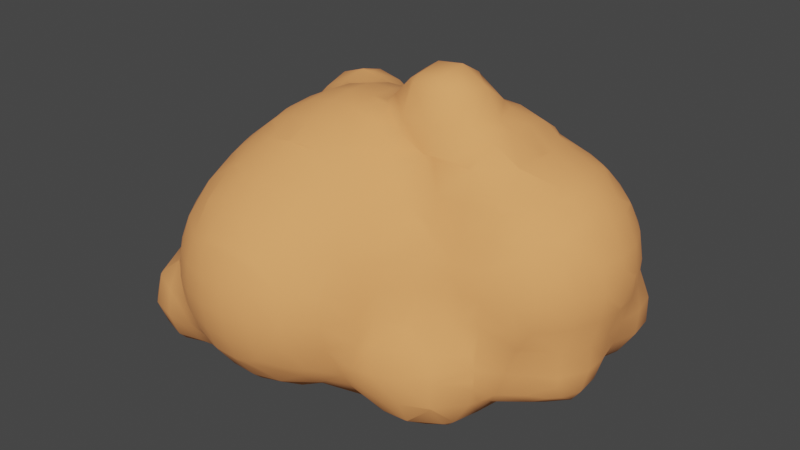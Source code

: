 # Source: mediumRock1.blend  (saved by Blender 2.90.8; exported with 4.5.12 LTS)
import bpy
from mathutils import Matrix  # noqa: F401  (used for matrix-valued properties, if any)

bpy.ops.wm.read_factory_settings(use_empty=True)
scene = bpy.context.scene
scene.name = 'Scene'

# ---- collections
col_collection = bpy.data.collections.new('Collection'); scene.collection.children.link(col_collection)
col_face = bpy.data.collections.new('Face')  # instanced only; not linked into the scene
col_collection_1 = bpy.data.collections.new('Collection')  # instanced only; not linked into the scene
col_collection_2 = bpy.data.collections.new('Collection')  # instanced only; not linked into the scene
col_collection_3 = bpy.data.collections.new('Collection')  # instanced only; not linked into the scene

# ---- materials (node trees are filled in below, after node groups)
mat_rock = bpy.data.materials.new('Rock')
mat_rock.use_transparent_shadow = False

# ---- material node trees
mat_rock.use_nodes = True; mat_rock.node_tree.nodes.clear()
_N = mat_rock.node_tree.nodes; _L = mat_rock.node_tree.links
n0 = _N.new('ShaderNodeOutputMaterial'); n0.name = 'Material Output'; n0.location = (300, 300)
n1 = _N.new('ShaderNodeBsdfPrincipled'); n1.name = 'Principled BSDF'; n1.location = (10, 300)
n1.distribution = 'GGX'
n1.subsurface_method = 'BURLEY'
n1.inputs[0].default_value = (1.0, 0.3864, 0.1248, 1.0)
n1.inputs[2].default_value = 1.0
n1.inputs[3].default_value = 1.45
n1.inputs[27].default_value = (0.0, 0.0, 0.0, 1.0)
n1.inputs[28].default_value = 1.0
_L.new(n1.outputs[0], n0.inputs[0])
n0.is_active_output = True

# ---- world
world_world = bpy.data.worlds.new('World'); scene.world = world_world
world_world.use_nodes = True; world_world.node_tree.nodes.clear()
_N = world_world.node_tree.nodes; _L = world_world.node_tree.links
n0 = _N.new('ShaderNodeOutputWorld'); n0.name = 'World Output'; n0.location = (300, 300)
n1 = _N.new('ShaderNodeBackground'); n1.name = 'Background'; n1.location = (10, 300)
n1.inputs[0].default_value = (0.05088, 0.05088, 0.05088, 1.0)
_L.new(n1.outputs[0], n0.inputs[0])
n0.is_active_output = True
world_world.color = (0.05088, 0.05088, 0.05088)
world_world.use_sun_shadow = False
world_world.sun_shadow_jitter_overblur = 0.0

# ---- meshes
me_mesh = bpy.data.meshes.new('Mesh')
me_mesh.from_pydata([(1.4, 0.2, 3.229), (1.271, 0.2, 3.4), (1.363, 0.6, 3.4), (1.4, 0.6, 3.355), (1.0, 0.2, 3.547), (1.0, 0.6, 3.61), (0.6, 0.2, 3.492), (0.6, 0.6, 3.56), (0.6, 0.908, 3.4), (1.0, 0.9675, 3.4), (1.0, 0.02021, 3.4), (0.6, 0.07473, 3.4), (0.6, -0.1535, 3.0), (1.0, -0.1538, 3.0), (0.6, -0.2, 2.807), (1.0, -0.1981, 2.6), (0.9703, -0.2, 2.6), (1.0, -0.2, 2.593), (0.6, -0.2926, 2.6), (0.2, -0.6, 2.655), (0.2, -0.2, 2.819), (0.3034, -0.6, 2.6), (0.6, -0.6, 2.404), (0.2, -1.0, 2.411), (0.2, -0.702, 2.6), (0.6, -0.8794, 2.2), (0.4907, -1.0, 2.2), (0.6, -1.0, 2.094), (0.2, -1.4, 2.073), (0.2, -1.264, 2.2), (0.6, -1.28, 1.8), (0.4901, -1.4, 1.8), (0.6, -1.4, 1.646), (0.8432, -1.0, 1.8), (1.0, -1.0, 1.544), (1.0, -1.072, 1.4), (0.7293, -1.4, 1.4), (1.0, -1.193, 1.0), (0.8483, -1.4, 1.0), (1.0, -1.22, 0.6), (0.8722, -1.4, 0.6), (1.0, -1.3, 0.2), (0.8513, -1.4, 0.2), (1.0, -1.343, -0.2), (0.7835, -1.4, -0.2), (0.6, -1.4, -0.3862), (1.0, -1.268, -0.6), (0.6, -1.278, -0.6), (0.6, -1.0, -0.9249), (1.0, -1.021, -1.0), (0.8782, -1.0, -1.0), (1.0, -1.0, -1.022), (1.362, -1.0, -1.0), (1.4, -0.9914, -1.0), (1.4, -0.6, -1.271), (1.0, -0.6, -1.269), (1.4, -1.0, -0.9898), (1.8, -1.0, -0.6185), (1.8, -0.7428, -1.0), (1.4, -1.202, -0.6), (1.8, -1.006, -0.6), (1.808, -1.0, -0.6), (1.8, -1.031, -0.2), (1.842, -1.0, -0.2), (1.8, -1.0, -0.05658), (1.4, -1.234, -0.2), (1.4, -1.13, 0.2), (1.656, -1.0, 0.2), (1.8, -0.9094, 0.2), (1.4, -1.0, 0.474), (1.4, -0.9367, 0.6), (1.8, -0.7186, 0.6), (1.4, -0.8264, 1.0), (1.8, -0.6405, 1.0), (1.951, -0.6, 1.0), (2.02, -0.6, 0.6), (1.286, -1.0, 0.6), (1.181, -1.0, 1.0), (1.071, -1.0, 1.4), (1.4, -0.7367, 1.4), (2.161, -0.6, 0.2), (2.2, -0.5575, 0.2), (2.2, -0.5142, 0.6), (2.2, -0.6, -0.01779), (2.56, -0.2, 0.2), (2.429, -0.2, -0.2), (2.211, -0.6, -0.2), (2.2, -0.6, -0.3387), (2.276, -0.2, -0.6), (2.2, -0.4654, -0.6), (2.2, -0.2, -0.7367), (2.6, 0.05385, -0.6), (2.6, 0.2, -0.7846), (2.2, 0.2, -0.874), (2.6, 0.5904, -1.0), (2.273, 0.6, -1.0), (2.2, 0.6, -0.9867), (2.6, 0.6, -1.003), (2.6, 0.9101, -1.0), (2.61, 0.6, -1.0), (2.6, 1.0, -0.9774), (2.2, 1.0, -0.9626), (2.6, 1.4, -0.7524), (2.2, 1.4, -0.7443), (2.6, 1.8, -0.7757), (2.2, 1.8, -0.731), (2.6, 2.2, -0.7304), (2.2, 2.2, -0.659), (2.6, 2.415, -0.6), (2.2, 2.302, -0.6), (2.6, 2.6, -0.3555), (2.214, 2.6, -0.2), (2.2, 2.595, -0.2), (2.2, 2.6, -0.1779), (2.6, 2.658, -0.2), (2.6, 2.657, 0.2), (2.2, 2.629, 0.2), (2.2, 2.6, 0.3839), (2.6, 2.6, 0.3799), (2.6, 2.504, 0.6), (2.2, 2.581, 0.6), (1.8, 2.6, 0.506), (1.8, 2.492, 0.2), (2.112, 2.6, 0.2), (2.072, 2.6, 0.6), (2.2, 2.6, 0.7634), (1.8, 2.624, 0.6), (2.2, 2.611, 1.0), (1.8, 2.662, 1.0), (2.238, 2.6, 1.0), (2.2, 2.6, 1.135), (2.6, 2.451, 1.0), (2.6, 2.378, 1.4), (2.2, 2.546, 1.4), (2.6, 2.2, 1.753), (2.55, 2.2, 1.8), (2.2, 2.362, 1.8), (2.2, 2.2, 2.011), (2.6, 2.167, 1.8), (2.6, 1.8, 2.14), (2.503, 1.8, 2.2), (2.2, 1.994, 2.2), (2.6, 1.697, 2.2), (2.2, 1.4, 2.494), (2.2, 1.8, 2.327), (2.6, 1.4, 2.316), (2.2, 1.0, 2.559), (2.6, 1.0, 2.364), (2.6, 0.6, 2.295), (2.246, 0.6, 2.6), (2.2, 0.7759, 2.6), (2.2, 0.6, 2.638), (2.2, 0.2238, 2.6), (2.837, 1.0, 2.2), (2.741, 0.6, 2.2), (3.0, 0.6, 1.954), (3.0, 1.0, 2.044), (2.6, 0.2, 2.09), (2.6, 0.3743, 2.2), (3.0, 0.3472, 1.8), (2.903, 0.2, 1.8), (3.0, 0.2, 1.656), (2.6, -0.2, 1.635), (2.6, -0.09344, 1.8), (3.0, 0.03816, 1.4), (2.753, -0.2, 1.4), (2.6, -0.3042, 1.4), (2.6, -0.3773, 1.0), (2.853, -0.2, 1.0), (2.2, -0.539, 1.0), (2.2, -0.4731, 1.4), (2.6, -0.3345, 0.6), (1.8, -0.6, 1.259), (1.8, -0.5617, 1.4), (1.678, -0.6, 1.4), (1.4, -0.6, 1.686), (1.4, -0.5412, 1.8), (1.8, -0.4315, 1.8), (1.4, -0.4221, 2.2), (1.8, -0.3785, 2.2), (1.0, -0.6, 2.072), (1.0, -0.4686, 2.2), (1.288, -0.6, 1.8), (1.165, -0.2, 2.6), (1.4, -0.2167, 2.6), (1.4, -0.2, 2.623), (1.0, -0.8391, 1.8), (2.2, -0.2987, 1.8), (2.422, -0.2, 1.8), (2.2, -0.2, 2.104), (2.2, -0.1661, 2.2), (2.491, 0.2, 2.2), (2.16, -0.2, 2.2), (1.8, -0.2, 2.574), (1.8, -0.1788, 2.6), (2.192, 0.2, 2.6), (2.2, 0.2, 2.592), (1.8, 0.2, 2.846), (1.4, 0.04406, 3.0), (1.552, 0.2, 3.0), (1.723, -0.2, 2.6), (1.632, 0.6, 3.0), (1.8, 0.6, 2.877), (1.524, 1.0, 3.0), (1.8, 1.0, 2.847), (1.4, 1.4, 2.903), (1.8, 1.4, 2.774), (1.4, 1.165, 3.0), (1.0, 1.4, 2.862), (1.0, 1.248, 3.0), (1.0, 1.714, 2.6), (1.4, 1.789, 2.6), (1.0, 1.8, 2.477), (1.4, 1.8, 2.585), (1.0, 1.952, 2.2), (1.4, 2.042, 2.2), (1.0, 2.2, 1.819), (1.4, 2.2, 2.012), (1.0, 2.212, 1.8), (1.4, 2.363, 1.8), (1.0, 2.389, 1.4), (1.4, 2.547, 1.4), (1.0, 2.453, 1.0), (1.361, 2.6, 1.0), (1.4, 2.6, 1.136), (1.0, 2.408, 0.6), (1.4, 2.573, 0.6), (1.4, 2.6, 0.7627), (1.0, 2.237, 0.2), (1.4, 2.423, 0.2), (1.0, 2.2, 0.1451), (1.4, 2.2, -0.1127), (1.637, 2.2, -0.2), (1.8, 2.322, -0.2), (1.8, 2.2, -0.341), (1.4, 1.8, -0.429), (1.8, 1.8, -0.5362), (1.4, 2.114, -0.2), (1.4, 1.4, -0.5838), (1.472, 1.4, -0.6), (1.8, 1.532, -0.6), (1.8, 1.4, -0.6392), (1.4, 1.0, -0.6738), (1.8, 1.0, -0.7748), (1.4, 1.319, -0.6), (1.4, 0.6, -0.9584), (1.8, 0.6, -0.8987), (1.4, 0.5464, -1.0), (1.8, 0.3563, -1.0), (1.0, 0.6, -0.897), (1.0, 0.4813, -1.0), (1.0, 0.2, -1.187), (1.4, 0.2, -1.213), (1.0, -0.2, -1.31), (1.4, -0.2, -1.323), (0.6, 0.6, -0.6945), (0.6, 0.2357, -1.0), (0.2, 0.2, -0.8058), (0.5582, 0.2, -1.0), (0.405, 0.6, -0.6), (0.2, 0.5286, -0.6), (0.2, 0.6, -0.5599), (-0.1083, 0.6, -0.6), (-0.2, 1.0, -0.3672), (-0.2, 0.6316, -0.6), (0.2, 1.0, -0.3582), (0.2, 1.258, -0.2), (-0.2, 1.259, -0.2), (-0.2, 1.4, -0.1071), (0.2, 1.4, -0.09735), (0.2, 1.728, 0.2), (-0.2, 1.792, 0.2), (0.5413, 1.4, -0.2), (0.6, 1.441, -0.2), (0.6, 1.8, 0.06246), (0.3973, 1.8, 0.2), (0.2, 1.8, 0.2841), (0.6, 1.93, 0.2), (0.6, 2.164, 0.6), (0.2, 2.003, 0.6), (0.6, 2.2, 0.7126), (0.4839, 2.2, 1.0), (0.2, 2.125, 1.0), (0.6, 2.251, 1.0), (0.6617, 2.2, 0.6), (-0.2, 2.2, 0.9044), (-0.2, 2.097, 0.6), (-0.1681, 2.2, 1.0), (-0.2, 2.2, 1.347), (0.2, 2.124, 1.4), (-0.2, 2.191, 1.4), (-0.2, 2.215, 1.0), (-0.6, 2.496, 1.0), (-0.2198, 2.2, 1.4), (-0.6, 2.426, 1.4), (-0.5506, 2.2, 1.8), (-0.6, 2.226, 1.8), (-0.6, 2.2, 1.837), (-0.2, 2.053, 1.8), (-0.2, 1.814, 2.2), (-0.6, 1.898, 2.2), (0.2, 2.02, 1.8), (0.2, 1.805, 2.2), (-0.2, 1.8, 2.219), (0.2, 1.8, 2.206), (0.6, 2.092, 1.8), (0.6, 1.829, 2.2), (0.5236, 2.2, 1.4), (0.6, 2.2, 1.509), (0.6, 2.226, 1.4), (0.9674, 2.2, 1.8), (-1.0, 2.2, 2.086), (-1.0, 2.079, 2.2), (-1.0, 1.8, 2.372), (-0.6, 1.8, 2.297), (-1.0, 1.4, 2.558), (-0.6, 1.45, 2.6), (-0.809, 1.4, 2.6), (-0.6, 1.4, 2.639), (-1.0, 1.0, 2.752), (-1.0, 1.316, 2.6), (-0.6, 1.0, 2.873), (-0.2, 1.4, 2.651), (-0.2, 1.0, 2.881), (-0.6, 0.6, 2.981), (-0.2, 0.6, 2.985), (-0.6, 0.2, 2.997), (-0.2, 0.2, 2.994), (-0.6, -0.2, 2.937), (-0.2, -0.2, 2.926), (-1.0, -0.2, 2.853), (-1.0, 0.2, 2.902), (-1.0, -0.6, 2.731), (-0.6, -0.6, 2.804), (-0.6, -1.0, 2.604), (-0.6584, -1.0, 2.6), (-1.0, -0.8907, 2.6), (-1.0, -1.0, 2.543), (-1.0, -1.4, 2.289), (-0.6, -1.006, 2.6), (-0.6, -1.4, 2.334), (-0.6, -1.568, 2.2), (-1.0, -1.521, 2.2), (-1.0, -1.8, 1.968), (-0.6, -1.8, 1.991), (-0.6, -1.983, 1.8), (-1.0, -1.968, 1.8), (-1.0, -2.2, 1.475), (-0.6, -2.2, 1.496), (-0.6, -2.252, 1.4), (-1.0, -2.24, 1.4), (-1.0, -2.381, 1.0), (-0.6, -2.391, 1.0), (-1.0, -2.422, 0.6), (-0.6, -2.433, 0.6), (-1.0, -2.371, 0.2), (-0.6, -2.382, 0.2), (-1.0, -2.219, -0.2), (-0.6, -2.231, -0.2), (-1.0, -2.2, -0.2339), (-0.6, -2.2, -0.2551), (-0.6, -1.944, -0.6), (-1.0, -1.93, -0.6), (-1.0, -1.8, -0.7218), (-0.6, -1.8, -0.7354), (-0.6, -1.4, -0.9885), (-1.0, -1.4, -0.9771), (-0.6, -1.373, -1.0), (-1.0, -1.346, -1.0), (-1.0, -1.0, -1.106), (-0.6, -1.0, -1.117), (-0.6, -0.6, -1.149), (-1.0, -0.6, -1.138), (-0.6, -0.2, -1.088), (-1.0, -0.2, -1.077), (-0.6, 0.04782, -1.0), (-1.0, 0.02174, -1.0), (-1.0, 0.2, -0.9136), (-0.6, 0.2, -0.9279), (-0.6, 0.6, -0.6815), (-1.0, 0.6, -0.6634), (-0.6, 0.7188, -0.6), (-1.0, 0.7167, -0.6), (-1.0, 1.0, -0.4901), (-0.6, 1.0, -0.4378), (-0.6, 1.4, -0.2466), (-1.0, 1.4, -0.3763), (-0.6, 1.496, -0.2), (-0.8737, 1.8, -0.2), (-1.0, 1.8, -0.2583), (-0.6, 1.8, -0.04222), (-1.0, 1.956, -0.2), (-1.4, 1.8, -0.3702), (-1.245, 2.2, -0.2), (-1.4, 2.2, -0.2448), (-1.0, 2.2, -0.08345), (-1.4, 2.6, 0.05144), (-1.4, 2.285, -0.2), (-1.0, 2.534, 0.2), (-1.103, 2.6, 0.2), (-1.4, 2.715, 0.2), (-1.0, 2.6, 0.2933), (-1.0, 2.736, 0.6), (-1.4, 2.888, 0.6), (-1.0, 2.77, 1.0), (-1.4, 2.916, 1.0), (-1.0, 2.664, 1.4), (-1.4, 2.809, 1.4), (-1.0, 2.6, 1.527), (-1.378, 2.6, 1.8), (-1.4, 2.609, 1.8), (-1.4, 2.6, 1.818), (-0.8819, 2.6, 1.4), (-1.8, 2.82, 1.4), (-1.8, 2.664, 1.8), (-2.2, 2.6, 1.57), (-2.2, 2.683, 1.4), (-2.055, 2.6, 1.8), (-1.8, 2.6, 1.98), (-2.2, 2.531, 1.8), (-1.8, 2.492, 2.2), (-2.2, 2.335, 2.2), (-2.2, 2.2, 2.33), (-1.8, 2.2, 2.488), (-2.2, 1.8, 2.462), (-1.8, 1.81, 2.6), (-1.806, 1.8, 2.6), (-1.8, 1.8, 2.601), (-1.8, 1.776, 2.6), (-1.658, 1.8, 2.6), (-1.8, 1.4, 2.524), (-1.4, 1.8, 2.551), (-1.4, 1.4, 2.537), (-2.2, 1.4, 2.335), (-1.8, 1.0, 2.338), (-2.005, 1.0, 2.2), (-2.2, 1.223, 2.2), (-2.2, 1.0, 2.013), (-1.8, 0.6, 2.329), (-1.933, 0.6, 2.2), (-1.8, 0.2, 2.355), (-1.932, 0.2, 2.2), (-2.2, 0.2, 1.806), (-2.2, 0.6, 1.894), (-1.931, -0.2, 2.2), (-2.195, -0.2, 1.8), (-2.2, 0.149, 1.8), (-2.2, -0.2, 1.79), (-2.2, -0.6, 1.747), (-2.169, -0.6, 1.8), (-2.2, -1.0, 1.61), (-2.068, -1.0, 1.8), (-1.8, -1.0, 2.09), (-1.854, -0.6, 2.2), (-1.8, -0.7484, 2.2), (-1.8, -0.6, 2.253), (-1.8, -0.2, 2.345), (-1.499, -0.2, 2.6), (-1.4, -0.4633, 2.6), (-1.4, -0.6, 2.556), (-1.4, -0.2, 2.666), (-1.539, 0.2, 2.6), (-1.4, 0.2, 2.701), (-1.471, 0.6, 2.6), (-1.4, 0.6, 2.653), (-1.0, 0.6, 2.875), (-1.4, 0.8153, 2.6), (-1.311, 1.0, 2.6), (-1.4, 1.0, 2.554), (-1.4, -1.0, 2.378), (-1.669, -1.0, 2.2), (-1.4, -1.306, 2.2), (-1.8, -1.4, 1.86), (-1.4, -1.4, 2.138), (-1.4, -1.8, 1.822), (-1.438, -1.8, 1.8), (-1.8, -1.485, 1.8), (-1.4, -1.823, 1.8), (-1.8, -1.8, 1.496), (-1.4, -2.122, 1.4), (-1.8, -1.868, 1.4), (-1.8, -2.047, 1.0), (-1.4, -2.2, 1.231), (-1.558, -2.2, 1.0), (-1.8, -2.098, 0.6), (-1.643, -2.2, 0.6), (-1.8, -2.066, 0.2), (-1.537, -2.2, 0.2), (-1.4, -2.263, 0.2), (-1.4, -2.317, 0.6), (-1.4, -2.2, 0.009207), (-1.4, -2.273, 1.0), (-1.181, -2.2, 1.4), (-2.065, -1.8, 1.0), (-1.873, -1.8, 1.4), (-2.2, -1.4, 1.341), (-2.17, -1.4, 1.4), (-2.2, -1.621, 1.0), (-1.864, -1.4, 1.8), (-2.2, -1.773, 0.6), (-2.161, -1.8, 0.6), (-2.2, -1.8, 0.5682), (-2.6, -1.8, 0.2618), (-2.6, -1.4, 0.5253), (-2.514, -1.4, 0.6), (-2.6, -1.0, 0.5151), (-2.544, -1.0, 0.6), (-2.457, -1.0, 1.0), (-2.325, -1.4, 1.0), (-2.316, -1.0, 1.4), (-2.2, -1.337, 1.4), (-2.491, -0.6, 1.0), (-2.372, -0.6, 1.4), (-2.459, -0.2, 1.0), (-2.366, -0.2, 1.4), (-2.474, 0.2, 1.0), (-2.384, 0.2, 1.4), (-2.478, -0.2, 0.6), (-2.467, 0.2, 0.6), (-2.418, -0.2, 0.2), (-2.356, 0.2, 0.2), (-2.2, 0.2, -0.08962), (-2.261, -0.2, -0.2), (-2.2, -0.03252, -0.2), (-2.2, -0.2, -0.3019), (-2.2, -0.6, -0.5896), (-2.551, -0.6, -0.2), (-2.6, -0.8513, -0.6), (-2.2, -0.6088, -0.6), (-2.6, -0.6369, -0.2), (-2.544, -0.6, 0.2), (-2.6, -0.6731, 0.2), (-2.6, -1.0, -0.7112), (-2.2, -1.0, -0.8593), (-2.6, -1.4, -0.7927), (-2.2, -1.4, -0.905), (-2.177, -0.6, -0.6), (-2.884, -1.0, -0.2), (-2.721, -1.0, -0.6), (-2.814, -1.4, -0.6), (-2.955, -1.4, -0.2), (-2.6, -1.8, -0.5795), (-2.6, -1.782, -0.6), (-2.781, -1.8, -0.2), (-2.859, -1.4, 0.2), (-2.65, -1.8, 0.2), (-2.6, -1.953, -0.2), (-2.2, -2.071, -0.2), (-2.2, -1.921, -0.6), (-2.575, -1.8, -0.6), (-2.6, -1.844, 0.2), (-2.2, -2.011, 0.2), (-2.2, -1.8, -0.7296), (-1.8, -2.034, -0.2), (-1.8, -1.833, -0.6), (-1.4, -2.1, -0.2), (-1.4, -1.8, -0.5815), (-1.722, -1.8, -0.6), (-1.4, -1.78, -0.6), (-1.8, -1.8, -0.634), (-1.4, -1.4, -0.8612), (-1.8, -1.4, -0.8518), (-1.363, -1.8, -0.6), (-1.959, -0.2, -0.6), (-1.8, 0.09371, -0.6), (-1.8, 0.2, -0.5357), (-2.122, 0.2, -0.2), (-1.8, -0.2, -0.739), (-1.4, -0.2, -0.9688), (-1.4, 0.2, -0.7921), (-1.718, 0.2, -0.6), (-1.4, 0.5309, -0.6), (-1.8, -0.6, -0.8142), (-1.478, -0.6, -1.0), (-1.4, -0.3299, -1.0), (-1.4, -0.6, -1.034), (-1.4, -0.9978, -1.0), (-1.8, -1.0, -0.8602), (-1.4, -1.0, -0.9996), (-1.399, -1.0, -1.0), (-1.315, -0.2, -1.0), (-1.8, 0.6, -0.4016), (-2.089, 0.6, -0.2), (-2.2, 0.6, -0.09476), (-2.168, 1.0, -0.2), (-2.2, 1.0, -0.1775), (-2.2, 1.117, -0.2), (-2.2, 1.4, -0.2414), (-1.8, 1.0, -0.3883), (-1.8, 1.4, -0.3947), (-1.8, 1.8, -0.3693), (-2.2, 1.8, -0.2407), (-1.8, 2.2, -0.2558), (-2.019, 2.2, -0.2), (-2.2, 1.996, -0.2), (-2.2, 2.2, -0.1177), (-1.8, 2.306, -0.2), (-1.8, 2.6, 0.03656), (-2.158, 2.6, 0.2), (-2.2, 2.576, 0.2), (-2.2, 2.6, 0.2338), (-1.8, 2.727, 0.2), (-1.8, 2.898, 0.6), (-2.2, 2.771, 0.6), (-1.8, 2.926, 1.0), (-2.2, 2.801, 1.0), (-2.489, 2.6, 1.0), (-2.448, 2.6, 0.6), (-2.326, 2.6, 1.4), (-2.6, 2.439, 0.6), (-2.6, 2.482, 1.0), (-2.778, 2.2, 1.0), (-2.749, 2.2, 0.6), (-2.6, 2.307, 1.4), (-2.663, 2.2, 1.4), (-2.6, 2.2, 1.523), (-2.6, 1.948, 1.8), (-2.622, 1.8, 1.8), (-2.782, 1.8, 1.4), (-2.6, 1.4, 1.681), (-2.756, 1.4, 1.4), (-2.6, 1.584, 1.8), (-2.6, 1.8, 1.857), (-2.451, 1.8, 2.2), (-2.332, 1.4, 2.2), (-2.55, 1.4, 1.8), (-2.511, 2.2, 1.8), (-2.324, 2.2, 2.2), (-2.863, 1.4, 1.0), (-2.887, 1.8, 1.0), (-2.737, 1.0, 1.0), (-2.626, 1.0, 1.4), (-2.716, 1.0, 0.6), (-2.836, 1.4, 0.6), (-2.6, 1.0, 0.2857), (-2.6, 1.149, 0.2), (-2.667, 1.4, 0.2), (-2.6, 1.4, 0.106), (-2.6, 1.8, 0.07916), (-2.689, 1.8, 0.2), (-2.266, 1.4, -0.2), (-2.272, 1.8, -0.2), (-2.86, 1.8, 0.6), (-2.6, 2.2, 0.2616), (-2.6, 2.117, 0.2), (-2.558, 2.2, 0.2), (-2.6, 0.6962, 0.6), (-2.567, 0.6, 0.6), (-2.419, 0.6, 0.2), (-2.552, 1.0, 0.2), (-2.6, 0.6492, 1.0), (-2.583, 0.6, 1.0), (-2.6, 0.9346, 1.4), (-2.483, 0.6, 1.4), (-2.6, 1.0, 1.451), (-1.4, 1.4, -0.4309), (-1.4, 1.0, -0.4805), (-1.4, 0.6, -0.5739), (-2.53, -0.6, 0.6), (-2.269, 0.6, 1.8), (-2.204, 0.2, 1.8), (-1.267, -1.4, 2.2), (-2.375, 1.0, 1.8), (-1.4, 2.2, 2.397), (-1.4, 2.402, 2.2), (-0.8037, 2.6, 0.6), (-0.6551, 2.2, 0.2), (-0.6, 2.2, 0.2619), (-0.6, 2.423, 0.6), (-0.7363, 2.6, 1.0), (-0.6, 2.138, 0.2), (-0.2141, 1.8, 0.2), (-0.2, 1.8, 0.2081), (-0.3505, 2.2, 0.6), (-0.4853, 1.4, -0.2), (-1.304, 0.6, -0.6), (-0.2, 0.2, -0.8427), (-0.2, 0.6, -0.6203), (-0.2, -0.1912, -1.0), (-0.2, -0.2, -1.003), (-0.1919, -0.2, -1.0), (-0.2, -0.6, -1.067), (-0.001773, -0.6, -1.0), (0.2, -0.6, -0.9983), (0.2, -0.2, -0.9836), (0.2, -1.0, -0.879), (-0.1097, -1.0, -1.0), (-0.2, -1.4, -0.8977), (0.2, -1.4, -0.684), (-0.2, -1.133, -1.0), (-0.2, -1.0, -1.034), (0.6, -0.9029, -1.0), (0.2057, -0.6, -1.0), (0.6, -0.6, -1.146), (0.6, -0.2, -1.173), (0.2376, -0.2, -1.0), (0.6, 0.2, -1.023), (-0.2, -1.8, -0.6264), (-1.098, -2.2, -0.2), (-0.4113, -2.2, -0.2), (-0.2, -2.297, 0.2), (-0.2, -2.2, -0.07466), (-0.2, -2.138, -0.2), (0.02915, -2.2, 0.2), (0.2, -2.101, 0.2), (0.2, -1.916, -0.2), (0.1346, -2.2, 0.6), (0.2, -2.161, 0.6), (0.04945, -2.2, 1.0), (0.2, -2.112, 1.0), (-0.2, -2.2, 1.316), (-0.2, -2.16, 1.4), (0.2, -1.944, 1.4), (-0.2, -2.307, 1.0), (0.3747, -1.8, 1.4), (0.5571, -1.8, 1.0), (0.2, -1.8, 1.615), (0.6, -1.75, 1.0), (0.6, -1.565, 1.4), (0.6, -1.8, 0.7828), (-0.328, -2.2, 1.4), (-0.2, -2.351, 0.6), (0.6, -1.812, 0.6), (0.6, -1.8, 0.4607), (0.5439, -1.8, 0.2), (0.6, -1.732, 0.2), (0.6, -1.503, -0.2), (0.3358, -1.8, -0.2), (0.6101, -1.8, 0.6), (-0.2, -1.828, -0.6), (0.2, -1.8, -0.3544), (-0.1456, -1.8, -0.6), (0.2, -1.531, -0.6), (-0.2, -1.88, 1.8), (-0.2, -1.482, 2.2), (-0.2, -1.8, 1.889), (-0.0201, -1.4, 2.2), (0.2, -1.655, 1.8), (-0.03226, -1.8, 1.8), (-0.2, -1.4, 2.27), (-0.2, -1.0, 2.566), (-0.4438, -1.0, 2.6), (-0.2, -0.9441, 2.6), (-1.318, -0.6, 2.6), (-0.2, -0.6, 2.783), (0.0008564, 0.6, 3.0), (0.04494, 0.2, 3.0), (0.2, 0.2, 3.126), (0.2, 0.6, 3.212), (0.2, 0.0499, 3.0), (-0.2, 1.461, 2.6), (-1.123, 2.2, 2.2), (-1.0, 2.421, 1.8), (0.9478, 2.2, 0.2), (0.6, 1.4, -0.2235), (1.0, 1.4, -0.4222), (1.0, 1.8, -0.2419), (0.941, 1.8, -0.2), (1.0, 1.861, -0.2), (0.6, 1.0, -0.4019), (1.0, 1.0, -0.5491), (0.6, 0.7027, -0.6), (1.0, 0.9283, -0.6), (1.129, 1.0, -0.6), (1.918, 1.8, -0.6), (2.094, 2.2, -0.6), (1.4, 2.611, 1.0), (1.53, 2.6, 0.6), (1.8, 2.6, 1.392), (1.8, 2.598, 1.4), (1.8, 2.422, 1.8), (1.8, 2.2, 2.084), (1.8, 2.074, 2.2), (0.6, 1.8, 2.234), (1.8, 1.8, 2.459), (1.8, 1.664, 2.6), (0.6, 1.4, 2.643), (0.6, 1.149, 3.0), (0.6, 1.0, 3.295), (1.0, 1.0, 3.361), (0.2, 1.0, 2.884), (0.2, 1.396, 2.6), (0.5112, 1.4, 2.6), (0.3131, 1.0, 3.0), (0.2, 1.4, 2.597), (0.6, 1.459, 2.6), (0.1821, 1.4, 2.6), (0.2, 0.8998, 3.0), (0.3649, 0.6, 3.4), (3.118, 0.2, 1.4), (3.0, -0.05787, 1.0), (3.192, 0.2, 1.0), (3.0, -0.002022, 0.6), (3.149, 0.2, 0.6), (3.365, 0.6, 1.0), (3.326, 0.6, 0.6), (3.024, 0.2, 0.2), (3.225, 0.6, 0.2), (3.029, 0.2, -0.2), (3.234, 0.6, -0.2), (3.0, 0.2, -0.3522), (3.131, 0.6, -0.6), (3.0, 0.3258, -0.6), (3.0, 0.6, -0.7815), (3.224, 1.0, -0.2), (3.103, 1.0, -0.6), (3.0, 0.1693, -0.2), (2.6, -0.07986, -0.2), (2.876, 0.2, -0.6), (3.4, 1.0, 0.6712), (3.387, 1.0, 0.6), (3.4, 0.7613, 1.0), (3.4, 1.0, 1.227), (3.299, 0.6, 1.4), (3.361, 1.0, 1.4), (3.114, 0.6, 1.8), (3.184, 1.0, 1.8), (3.136, 1.4, 1.8), (3.319, 1.4, 1.4), (3.0, 1.4, 1.983), (3.0, 1.726, 1.8), (3.0, 1.8, 1.735), (3.162, 1.8, 1.4), (3.383, 1.4, 1.0), (3.234, 1.8, 1.0), (3.345, 1.4, 0.6), (3.212, 1.8, 0.6), (3.237, 1.4, 0.2), (3.284, 1.8, 0.2), (3.144, 1.4, -0.2), (3.262, 1.8, -0.2), (3.0, 1.4, -0.4774), (3.007, 1.8, -0.6), (3.0, 1.779, -0.6), (3.0, 1.8, -0.6056), (3.0, 2.2, -0.5534), (3.0, 2.066, -0.6), (3.21, 2.2, -0.2), (3.0, 2.2, 0.6493), (3.024, 2.2, 0.6), (3.0, 2.131, 1.0), (3.0, 2.23, 0.6), (2.933, 2.2, 1.0), (3.0, 2.035, 1.4), (2.841, 2.2, 1.4), (2.955, 1.8, 1.8), (3.4, 1.314, 1.0), (3.424, 1.0, 1.0), (2.153, 1.0, 2.6), (2.771, 1.4, 2.2), (2.049, 1.4, 2.6), (2.796, 2.6, 0.2), (2.816, 2.6, -0.2), (2.941, 2.2, -0.6), (3.0, 2.489, -0.2), (3.0, 2.476, 0.2), (2.887, 1.4, -0.6), (3.0, 1.0, -0.7436), (1.912, 0.2, -1.0), (2.005, -0.2, -1.0), (1.901, -0.6, -1.0), (2.143, -0.6, -0.6), (1.8, -0.6, -1.091), (1.8, -0.2, -1.171), (2.2, -0.6151, -0.2), (2.6, -0.1685, 0.2), (2.6, -0.2, 0.2609), (2.795, -0.2, 0.6), (3.0, 0.1702, 0.2), (0.3112, -1.4, -0.6), (0.855, -0.6, 2.2), (0.4551, 0.2, 3.4), (1.4, 1.0, 3.09), (3.0, 1.193, -0.6), (1.8, 0.2, -1.074), (3.205, 2.2, 0.2), (3.259, 1.0, 0.2), (-2.8, -1.0, 0.2)], [], [(3, 2, 1, 0), (1, 2, 5, 4), (4, 5, 7, 6), (5, 9, 8, 7), (11, 10, 4, 6), (13, 10, 11, 12), (15, 13, 12, 14), (16, 15, 14), (15, 16, 17), (18, 16, 14), (18, 14, 20, 19), (21, 18, 19), (18, 21, 22), (22, 21, 24, 23), (26, 25, 22, 23), (25, 26, 27), (27, 26, 29, 28), (31, 30, 27, 28), (30, 31, 32), (34, 33, 30, 32), (36, 35, 34, 32), (35, 36, 38, 37), (37, 38, 40, 39), (39, 40, 42, 41), (41, 42, 44, 43), (46, 43, 44, 45), (47, 46, 45), (49, 46, 47, 48), (50, 49, 48), (49, 50, 51), (52, 49, 51), (54, 53, 52, 51), (55, 54, 51), (52, 53, 56), (53, 58, 57, 56), (57, 60, 59, 56), (61, 60, 57), (61, 63, 62, 60), (62, 63, 64), (64, 67, 66, 65), (62, 64, 65), (68, 67, 64), (68, 71, 70, 69), (67, 68, 69), (71, 73, 72, 70), (75, 74, 73, 71), (72, 77, 76, 70), (79, 78, 77, 72), (80, 75, 71, 68), (82, 75, 80, 81), (81, 80, 83), (85, 84, 81, 83), (86, 85, 83), (88, 85, 86, 87), (89, 88, 87), (88, 89, 90), (92, 91, 88, 90), (93, 92, 90), (95, 94, 92, 93), (96, 95, 93), (94, 95, 97), (95, 98, 97), (99, 94, 97), (100, 98, 95, 96), (101, 100, 96), (103, 102, 100, 101), (105, 104, 102, 103), (107, 106, 104, 105), (109, 108, 106, 107), (111, 110, 108, 109), (112, 111, 109), (111, 112, 113), (115, 114, 111, 113), (116, 115, 113), (118, 115, 116, 117), (120, 119, 118, 117), (117, 123, 122, 121), (124, 120, 117, 121), (120, 124, 125), (127, 125, 124, 126), (128, 127, 126), (127, 129, 125), (129, 127, 130), (132, 131, 129, 130), (133, 132, 130), (135, 134, 132, 133), (136, 135, 133), (135, 136, 137), (139, 138, 135, 137), (141, 140, 139, 137), (140, 142, 139), (142, 140, 144, 143), (145, 142, 143), (147, 145, 143, 146), (149, 148, 147, 146), (150, 149, 146), (149, 150, 151), (152, 149, 151), (154, 153, 147, 148), (156, 153, 154, 155), (155, 154, 158, 157), (160, 159, 155, 157), (159, 160, 161), (161, 160, 163, 162), (165, 164, 161, 162), (166, 165, 162), (168, 165, 166, 167), (167, 166, 170, 169), (171, 167, 169, 82), (169, 170, 173, 172), (74, 169, 172), (173, 174, 172), (173, 177, 176, 175), (174, 173, 175), (177, 179, 178, 176), (176, 178, 181, 180), (182, 176, 180), (178, 184, 183, 17), (181, 178, 17), (183, 184, 185), (186, 182, 180), (79, 174, 175), (176, 182, 175), (162, 188, 187, 170), (166, 162, 170), (187, 188, 189), (157, 191, 190, 189), (188, 163, 157, 189), (190, 192, 189), (196, 195, 194, 193), (192, 190, 196, 193), (194, 195, 197), (197, 199, 198, 185), (200, 194, 197, 185), (202, 201, 199, 197), (204, 203, 201, 202), (203, 204, 206, 205), (207, 203, 205), (209, 207, 205, 208), (205, 211, 210, 208), (210, 211, 213, 212), (213, 215, 214, 212), (214, 215, 217, 216), (217, 219, 218, 216), (218, 219, 221, 220), (221, 224, 223, 222), (220, 221, 222), (223, 227, 226, 225), (222, 223, 225), (225, 226, 229, 228), (228, 229, 231, 230), (122, 233, 232, 231), (229, 122, 231), (232, 233, 234), (232, 234, 236, 235), (237, 232, 235), (236, 240, 239, 238), (235, 236, 238), (239, 240, 241), (239, 241, 243, 242), (244, 239, 242), (242, 243, 246, 245), (246, 248, 247, 245), (245, 247, 250, 249), (250, 247, 252, 251), (251, 252, 254, 253), (249, 250, 256, 255), (255, 256, 258, 257), (260, 259, 255, 257), (259, 260, 261), (260, 262, 261), (261, 262, 264, 263), (265, 261, 263), (267, 266, 265, 263), (269, 266, 267, 268), (271, 270, 269, 268), (274, 273, 272, 269), (270, 275, 274, 269), (275, 270, 276), (278, 277, 275, 276), (279, 278, 276), (281, 280, 278, 279), (282, 281, 279), (281, 283, 280), (284, 278, 280), (282, 279, 286, 285), (287, 282, 285), (289, 282, 287, 288), (290, 289, 288), (287, 291, 288), (293, 288, 291, 292), (294, 293, 292), (296, 295, 293, 294), (295, 296, 297), (299, 298, 295, 297), (300, 299, 297), (299, 302, 301, 298), (304, 302, 299, 303), (302, 306, 305, 301), (305, 308, 307, 289), (301, 305, 289), (309, 307, 308), (305, 310, 308), (312, 300, 297, 311), (314, 300, 312, 313), (316, 314, 313, 315), (317, 316, 315), (316, 317, 318), (318, 317, 320, 319), (321, 318, 319), (323, 322, 318, 321), (325, 323, 321, 324), (327, 325, 324, 326), (329, 327, 326, 328), (328, 326, 331, 330), (333, 328, 330, 332), (335, 334, 333, 332), (336, 335, 332), (335, 336, 337), (339, 335, 337, 338), (340, 339, 338), (342, 341, 340, 338), (344, 341, 342, 343), (346, 345, 344, 343), (348, 345, 346, 347), (350, 349, 348, 347), (352, 349, 350, 351), (354, 352, 351, 353), (356, 354, 353, 355), (358, 356, 355, 357), (360, 358, 357, 359), (362, 361, 360, 359), (364, 361, 362, 363), (366, 365, 364, 363), (368, 367, 365, 366), (370, 367, 368, 369), (372, 371, 370, 369), (374, 373, 371, 372), (376, 375, 373, 374), (378, 375, 376, 377), (380, 379, 378, 377), (382, 381, 379, 380), (384, 381, 382, 383), (386, 385, 384, 383), (388, 387, 385, 386), (389, 388, 386), (387, 388, 390), (391, 388, 389), (393, 391, 389, 392), (394, 393, 392), (391, 393, 395), (395, 393, 397, 396), (399, 398, 395, 396), (400, 399, 396), (402, 401, 399, 400), (403, 402, 400), (405, 404, 402, 403), (407, 406, 404, 405), (409, 408, 406, 407), (410, 409, 407), (409, 410, 411), (412, 406, 408), (414, 410, 407, 413), (414, 413, 416, 415), (417, 414, 415), (414, 417, 418), (420, 418, 417, 419), (421, 420, 419), (423, 420, 421, 422), (425, 423, 422, 424), (426, 425, 424), (425, 426, 427), (426, 428, 427), (428, 429, 427), (431, 429, 428, 430), (432, 431, 430), (428, 426, 424, 433), (430, 428, 433), (435, 434, 430, 433), (436, 435, 433), (435, 436, 437), (434, 435, 439, 438), (438, 439, 441, 440), (441, 439, 443, 442), (445, 444, 441, 442), (446, 445, 442), (445, 446, 447), (449, 445, 447, 448), (451, 449, 448, 450), (453, 449, 451, 452), (454, 453, 452), (453, 454, 455), (456, 444, 453, 455), (458, 457, 456, 455), (459, 458, 455), (457, 458, 460), (462, 461, 457, 460), (464, 463, 461, 462), (331, 465, 464, 462), (319, 467, 466, 464), (465, 319, 464), (466, 467, 468), (320, 315, 432, 468), (467, 320, 468), (457, 461, 440, 456), (470, 469, 459, 455), (454, 470, 455), (470, 471, 469), (471, 470, 452, 472), (473, 471, 472), (475, 474, 473, 472), (476, 475, 472), (475, 477, 474), (479, 477, 475, 478), (480, 479, 478), (482, 479, 480, 481), (483, 482, 481), (485, 483, 481, 484), (487, 485, 484, 486), (489, 485, 487, 488), (488, 487, 490), (491, 483, 485, 489), (483, 491, 482), (492, 479, 482), (480, 494, 493, 481), (493, 494, 496, 495), (497, 493, 495), (498, 496, 494, 478), (476, 498, 478), (500, 493, 497, 499), (500, 499, 501), (499, 504, 503, 502), (501, 499, 502), (504, 506, 505, 503), (508, 507, 506, 504), (509, 507, 508, 495), (510, 509, 495), (509, 510, 450), (509, 512, 511, 507), (512, 514, 513, 511), (514, 516, 515, 513), (513, 515, 518, 517), (517, 518, 520, 519), (522, 519, 520, 521), (523, 522, 521), (522, 523, 524), (526, 522, 524, 525), (526, 525, 528, 527), (529, 526, 527), (531, 530, 526, 529), (527, 528, 533, 532), (532, 533, 535, 534), (536, 528, 525), (538, 537, 529, 527), (540, 537, 538, 539), (540, 539, 542, 541), (543, 540, 541), (545, 544, 540, 543), (542, 539, 534), (546, 543, 541), (548, 547, 546, 541), (549, 548, 541), (547, 551, 550, 546), (548, 549, 552), (554, 553, 547, 548), (556, 555, 553, 554), (557, 556, 554), (557, 558, 556), (560, 558, 557, 559), (561, 560, 559), (535, 561, 559, 552), (558, 562, 556), (524, 563, 536, 525), (565, 564, 563, 524), (523, 566, 565, 524), (563, 564, 567), (570, 569, 568, 567), (564, 570, 567), (570, 571, 569), (568, 574, 573, 572), (567, 568, 572), (573, 574, 575), (576, 573, 575), (573, 576, 578, 577), (572, 573, 577), (576, 579, 578), (580, 574, 568), (566, 582, 581, 565), (583, 582, 566, 521), (585, 584, 582, 583), (586, 584, 585), (588, 584, 586, 587), (589, 588, 587), (591, 590, 589, 587), (593, 592, 590, 591), (594, 593, 591), (593, 594, 595), (597, 596, 593, 595), (599, 598, 597, 595), (598, 599, 600), (602, 601, 598, 600), (603, 602, 600), (605, 604, 602, 603), (607, 606, 605, 603), (606, 608, 416, 605), (610, 606, 607, 609), (612, 611, 610, 609), (611, 614, 613, 610), (613, 614, 615), (618, 617, 616, 615), (614, 618, 615), (617, 618, 620, 619), (621, 617, 619), (617, 621, 622), (625, 624, 623, 622), (621, 625, 622), (627, 626, 616, 622), (623, 627, 622), (620, 618, 629, 628), (631, 620, 628, 630), (630, 628, 633, 632), (633, 636, 635, 634), (632, 633, 634), (635, 636, 637), (636, 639, 638, 637), (638, 641, 640, 637), (633, 642, 639, 636), (639, 642, 612, 643), (644, 639, 643), (645, 644, 643), (646, 632, 634), (648, 647, 646, 634), (649, 648, 634), (647, 651, 650, 646), (651, 653, 652, 650), (619, 620, 631, 654), (631, 652, 654), (625, 621, 619), (616, 626, 615), (612, 609, 643), (607, 603, 600), (598, 601, 597), (645, 599, 595), (595, 594, 641, 638), (644, 645, 595, 638), (641, 594, 591), (590, 392, 655, 589), (640, 641, 591, 587), (589, 655, 656, 588), (588, 656, 657, 581), (586, 640, 587), (585, 649, 635, 637), (640, 586, 585, 637), (648, 649, 585, 583), (570, 564, 565), (520, 648, 583, 521), (530, 519, 522, 526), (566, 523, 521), (518, 647, 648, 520), (658, 517, 519, 530), (515, 651, 647, 518), (516, 653, 651, 515), (660, 659, 653, 516), (507, 511, 658, 506), (658, 530, 531, 505), (506, 658, 505), (550, 551, 501, 502), (503, 544, 545, 502), (497, 508, 504, 499), (496, 510, 495), (508, 497, 495), (494, 480, 478), (498, 476, 472), (661, 471, 473), (452, 451, 498, 472), (470, 454, 452), (448, 512, 509, 450), (447, 514, 512, 448), (660, 516, 514, 447), (446, 660, 447), (660, 446, 442), (443, 659, 660, 442), (437, 662, 659, 443), (440, 441, 444, 456), (466, 468, 434, 438), (463, 466, 438), (424, 623, 624, 433), (429, 431, 663, 423), (425, 429, 423), (420, 664, 411, 418), (416, 413, 604, 605), (419, 417, 415), (402, 665, 401), (667, 666, 398, 401), (665, 668, 667, 401), (665, 669, 292, 668), (670, 666, 667), (672, 671, 670, 667), (673, 286, 672, 667), (670, 671, 390), (271, 671, 672), (668, 673, 667), (602, 403, 400, 601), (398, 666, 395), (396, 397, 596, 597), (596, 397, 394, 592), (397, 393, 394), (387, 674, 385), (392, 389, 386, 655), (655, 386, 383, 656), (383, 382, 675, 657), (656, 383, 657), (675, 571, 657), (675, 382, 380), (379, 677, 676, 378), (675, 380, 377, 569), (571, 675, 569), (676, 678, 375, 378), (377, 376, 580, 568), (569, 377, 568), (375, 678, 679, 373), (678, 680, 679), (679, 680, 682, 681), (682, 680, 684, 683), (686, 682, 683, 685), (686, 685, 688, 687), (689, 686, 687), (686, 689, 690), (692, 691, 48, 685), (683, 692, 685), (691, 692, 693), (692, 695, 694, 693), (695, 258, 696, 694), (694, 253, 55, 693), (684, 695, 692, 683), (681, 682, 686, 690), (580, 376, 374), (371, 681, 690, 370), (369, 579, 576, 575), (372, 369, 575), (368, 579, 369), (367, 689, 687, 365), (579, 368, 366, 560), (578, 579, 560), (365, 687, 697, 364), (363, 562, 558, 560), (366, 363, 560), (362, 562, 363), (359, 698, 555, 556), (562, 362, 359, 556), (555, 698, 490), (699, 358, 360), (357, 698, 359), (701, 700, 356, 358), (699, 701, 358), (699, 702, 701), (705, 704, 703, 701), (702, 705, 701), (707, 706, 703, 704), (709, 708, 706, 707), (709, 712, 711, 710), (708, 709, 710), (713, 708, 710), (715, 714, 712, 709), (712, 714, 716), (718, 714, 715, 717), (717, 715, 719), (711, 720, 710), (706, 708, 713, 721), (719, 715, 709, 707), (722, 719, 707), (703, 706, 721, 700), (723, 722, 707, 704), (724, 723, 704), (724, 725, 723), (725, 724, 727, 726), (728, 722, 723), (730, 705, 702, 729), (731, 730, 729), (731, 729, 697), (731, 732, 730), (727, 705, 730), (727, 724, 704, 705), (703, 700, 701), (357, 355, 488, 490), (698, 357, 490), (700, 721, 354, 356), (355, 353, 489, 488), (710, 720, 349, 352), (713, 710, 352), (351, 350, 492, 482), (491, 351, 482), (349, 720, 348), (492, 350, 347), (711, 733, 345, 348), (720, 711, 348), (347, 346, 477, 479), (492, 347, 479), (477, 346, 343, 474), (735, 734, 341, 344), (28, 736, 734, 735), (738, 737, 28, 735), (734, 736, 739), (29, 23, 740, 739), (736, 29, 739), (737, 738, 716), (733, 738, 735), (342, 661, 473, 474), (343, 342, 474), (341, 734, 739, 340), (661, 342, 338), (740, 741, 339, 340), (739, 740, 340), (339, 741, 334), (742, 741, 740), (661, 338, 337, 469), (471, 661, 469), (336, 743, 459, 469), (337, 336, 469), (335, 339, 334), (742, 744, 333, 334), (741, 742, 334), (743, 336, 332), (743, 332, 330, 460), (458, 743, 460), (330, 331, 462, 460), (746, 745, 325, 327), (748, 745, 746, 747), (746, 749, 747), (326, 324, 465, 331), (320, 467, 319), (320, 317, 315), (316, 750, 303, 314), (751, 312, 311), (297, 296, 752, 311), (293, 295, 298, 290), (296, 294, 412, 408), (752, 296, 408), (669, 412, 294, 292), (293, 290, 288), (291, 287, 285), (286, 673, 285), (278, 284, 753, 277), (286, 279, 276, 672), (272, 273, 754), (757, 756, 755, 754), (273, 757, 754), (757, 758, 756), (754, 755, 760, 759), (760, 762, 761, 759), (763, 762, 760), (238, 244, 763, 760), (755, 238, 760), (275, 277, 274), (757, 273, 274), (268, 674, 387, 390), (671, 271, 268, 390), (272, 266, 269), (267, 674, 268), (674, 267, 263, 384), (385, 674, 384), (263, 264, 381, 384), (258, 256, 696), (259, 761, 255), (257, 258, 695, 684), (262, 260, 257, 676), (677, 262, 676), (763, 242, 245, 249), (762, 763, 249), (763, 244, 242), (764, 240, 236), (756, 235, 238, 755), (234, 765, 764, 236), (758, 237, 235, 756), (232, 237, 231), (753, 228, 230), (753, 284, 225, 228), (223, 766, 227), (767, 226, 227), (222, 225, 284, 280), (283, 222, 280), (766, 223, 224), (768, 128, 766, 224), (221, 769, 768, 224), (309, 220, 222, 283), (218, 220, 309, 308), (310, 218, 308), (771, 770, 219, 217), (218, 310, 216), (215, 772, 771, 217), (212, 214, 306, 773), (211, 775, 774, 213), (777, 209, 208, 776), (779, 209, 777, 778), (776, 782, 781, 780), (783, 777, 776, 780), (781, 782, 784), (785, 773, 304, 784), (782, 785, 784), (786, 781, 784), (785, 782, 776), (787, 783, 780), (778, 783, 787, 748), (788, 8, 778, 748), (152, 195, 196), (164, 789, 161), (791, 789, 164, 790), (793, 791, 790, 792), (795, 794, 791, 793), (797, 795, 793, 796), (799, 797, 796, 798), (801, 799, 798, 800), (802, 801, 800), (801, 802, 803), (805, 804, 799, 801), (798, 806, 800), (800, 806, 807, 91), (808, 800, 91), (794, 795, 810, 809), (811, 794, 809), (813, 794, 811, 812), (814, 813, 812), (814, 816, 815, 813), (818, 817, 816, 814), (816, 817, 819, 156), (817, 820, 819), (817, 818, 822, 821), (820, 817, 821), (824, 822, 818, 823), (826, 824, 823, 825), (828, 826, 825, 827), (830, 828, 827, 829), (832, 830, 829, 831), (833, 832, 831), (832, 833, 834), (830, 832, 836, 835), (837, 830, 835), (824, 826, 839, 838), (840, 824, 838), (839, 841, 838), (842, 838, 841, 119), (131, 842, 119), (842, 840, 838), (843, 822, 824, 840), (822, 843, 821), (821, 843, 844, 134), (138, 845, 821, 134), (845, 820, 821), (823, 818, 814, 812), (846, 823, 812), (811, 847, 812), (825, 823, 846, 809), (810, 825, 809), (846, 847, 809), (847, 811, 809), (794, 813, 789, 791), (163, 188, 162), (813, 815, 159, 161), (789, 813, 161), (159, 815, 155), (158, 191, 157), (815, 816, 156, 155), (158, 154, 148), (848, 150, 146), (153, 849, 145, 147), (143, 850, 848, 146), (850, 143, 144, 774), (775, 850, 774), (144, 141, 772, 774), (819, 820, 845, 139), (142, 849, 819, 139), (137, 136, 770, 771), (135, 138, 134), (844, 132, 134), (770, 136, 133, 769), (132, 844, 842, 131), (769, 133, 130, 768), (767, 121, 122, 229), (226, 767, 229), (767, 126, 121), (851, 115, 118), (116, 123, 117), (126, 124, 121), (123, 116, 113), (111, 114, 110), (114, 852, 110), (835, 853, 108, 110), (852, 854, 835, 110), (852, 851, 855, 854), (834, 833, 856, 102), (104, 834, 102), (764, 105, 103, 241), (240, 764, 241), (803, 99, 98, 100), (857, 803, 100), (803, 802, 808, 92), (94, 99, 803, 92), (93, 858, 248, 246), (96, 93, 246), (859, 858, 93, 90), (861, 860, 859, 90), (89, 861, 90), (863, 859, 860, 862), (86, 864, 87), (861, 89, 87), (865, 84, 85, 807), (84, 865, 866), (868, 792, 867, 866), (865, 868, 866), (867, 171, 866), (864, 86, 83), (866, 171, 82, 81), (84, 866, 81), (70, 76, 69), (691, 50, 48), (56, 59, 46, 49), (52, 56, 49), (48, 47, 869, 688), (685, 48, 688), (869, 732, 688), (44, 726, 45), (59, 65, 43, 46), (869, 47, 45), (44, 42, 725, 726), (65, 66, 41, 43), (42, 40, 728, 723), (725, 42, 723), (69, 76, 39, 41), (66, 69, 41), (40, 38, 717, 719), (728, 40, 719), (76, 77, 37, 39), (38, 36, 718, 717), (77, 78, 35, 37), (186, 33, 34), (718, 36, 32), (35, 78, 34), (737, 31, 28), (30, 33, 27), (29, 736, 28), (180, 870, 25, 27), (33, 186, 180, 27), (29, 26, 23), (25, 870, 22), (23, 24, 742, 740), (24, 21, 19), (19, 20, 329, 744), (185, 198, 13, 15), (183, 185, 15), (14, 12, 749, 20), (7, 788, 871, 6), (189, 192, 179, 177), (187, 189, 177), (2, 3, 872, 779), (9, 2, 779), (872, 207, 209, 779), (2, 9, 5), (10, 1, 4), (0, 1, 10, 13), (198, 0, 13), (8, 9, 779, 778), (8, 788, 7), (787, 745, 748), (871, 11, 6), (850, 775, 206), (140, 141, 144), (190, 191, 196), (774, 772, 215, 213), (198, 199, 0), (208, 210, 785, 776), (773, 306, 302, 304), (289, 307, 281, 282), (12, 11, 871, 747), (749, 12, 747), (150, 848, 204, 202), (151, 150, 202), (849, 142, 145), (152, 151, 202, 197), (195, 152, 197), (148, 149, 152, 196), (191, 158, 148, 196), (194, 200, 193), (170, 187, 177, 173), (203, 207, 872), (199, 201, 3, 0), (184, 200, 185), (193, 200, 184, 178), (179, 193, 178), (172, 174, 79, 72), (73, 172, 72), (777, 783, 778), (871, 788, 748, 747), (183, 15, 17), (845, 138, 139), (842, 844, 843, 840), (854, 837, 835), (819, 849, 153, 156), (847, 846, 812), (804, 805, 873, 831), (829, 804, 831), (163, 160, 157), (164, 165, 168, 790), (772, 141, 137, 771), (130, 127, 128, 768), (112, 109, 765, 234), (233, 112, 234), (848, 850, 206, 204), (179, 192, 193), (73, 74, 172), (860, 861, 61, 57), (58, 860, 57), (214, 216, 310, 305), (306, 214, 305), (281, 307, 309, 283), (230, 758, 757, 274), (277, 753, 230, 274), (781, 786, 322, 323), (780, 781, 323), (786, 750, 322), (272, 754, 759, 265), (266, 272, 265), (690, 689, 367, 370), (873, 856, 831), (248, 858, 874), (790, 168, 867, 792), (807, 85, 88, 91), (874, 858, 859, 863), (83, 80, 68, 64), (63, 864, 83, 64), (63, 61, 861, 87), (864, 63, 87), (860, 58, 862), (239, 244, 238), (247, 248, 874, 252), (252, 874, 863, 254), (66, 67, 69), (862, 58, 53, 54), (759, 761, 259, 261), (265, 759, 261), (256, 250, 251, 696), (696, 251, 253, 694), (729, 702, 699, 360), (361, 729, 360), (51, 50, 691, 693), (55, 51, 693), (841, 839, 875, 855), (855, 875, 837, 854), (836, 853, 835), (875, 839, 826, 828), (837, 875, 828, 830), (836, 832, 834), (856, 833, 831), (841, 855, 851, 118), (119, 841, 118), (115, 851, 852, 114), (108, 853, 106), (853, 836, 834, 104), (106, 853, 104), (128, 126, 767, 227), (766, 128, 227), (123, 113, 112, 233), (122, 123, 233), (765, 109, 107), (764, 765, 107, 105), (827, 825, 810, 876), (829, 827, 876, 804), (873, 805, 857), (876, 810, 795, 797), (804, 876, 797, 799), (857, 805, 801, 803), (796, 793, 792, 868), (798, 796, 868, 806), (808, 802, 800), (856, 873, 857, 100), (102, 856, 100), (98, 99, 97), (867, 168, 167, 171), (806, 868, 865, 807), (808, 91, 92), (241, 103, 101, 243), (254, 863, 862, 54), (409, 752, 408), (406, 412, 669, 404), (398, 399, 401), (303, 299, 300, 314), (390, 388, 391, 395), (666, 670, 390, 395), (749, 746, 327, 329), (20, 749, 329), (684, 680, 678, 676), (257, 684, 676), (413, 407, 405, 604), (601, 400, 396, 597), (592, 394, 392, 590), (461, 463, 438, 440), (415, 608, 613, 615), (626, 419, 415, 615), (600, 599, 645, 643), (609, 607, 600, 643), (618, 614, 611, 629), (639, 644, 638), (662, 625, 619, 654), (652, 631, 630, 650), (635, 649, 634), (751, 664, 663), (311, 752, 409, 411), (664, 751, 311, 411), (404, 669, 665, 402), (312, 751, 663, 431), (313, 312, 431), (324, 321, 319, 465), (663, 664, 420, 423), (411, 410, 414, 418), (604, 405, 403, 602), (429, 425, 427), (468, 432, 430, 434), (421, 627, 422), (626, 627, 421, 419), (613, 608, 606, 610), (422, 627, 623, 424), (616, 617, 622), (629, 611, 612, 642), (624, 436, 433), (624, 625, 662, 437), (436, 624, 437), (650, 630, 632, 646), (785, 210, 212, 773), (219, 770, 769, 221), (231, 237, 758, 230), (201, 203, 872, 3), (243, 101, 96, 246), (17, 16, 18, 22), (870, 181, 17, 22), (175, 182, 186, 34), (78, 79, 175, 34), (60, 62, 65, 59), (786, 784, 304, 303), (750, 786, 303), (298, 301, 289, 290), (276, 270, 271, 672), (787, 780, 323, 325), (745, 787, 325), (264, 262, 677), (742, 24, 19, 744), (716, 738, 733, 711), (712, 716, 711), (688, 732, 731, 697), (687, 688, 697), (315, 313, 431, 432), (416, 608, 415), (593, 596, 592), (466, 463, 464), (653, 659, 662, 654), (652, 653, 654), (582, 584, 588, 581), (743, 458, 459), (496, 498, 451, 450), (510, 496, 450), (552, 549, 542, 534), (535, 552, 534), (580, 374, 372, 575), (574, 580, 575), (577, 578, 560, 561), (353, 351, 491, 489), (490, 487, 486, 553), (555, 490, 553), (557, 554, 559), (536, 572, 577, 533), (528, 536, 533), (533, 577, 561, 535), (486, 484, 500, 501), (551, 486, 501), (553, 486, 551, 547), (531, 877, 505), (537, 877, 531, 529), (538, 527, 532), (505, 877, 544, 503), (544, 877, 537, 540), (539, 538, 532, 534), (545, 550, 502), (550, 545, 543, 546), (542, 549, 541), (206, 775, 211, 205), (131, 119, 120, 125), (129, 131, 125), (761, 762, 249, 255), (181, 870, 180), (169, 74, 75, 82), (253, 254, 54, 55), (32, 31, 737, 716), (714, 718, 32, 716), (722, 728, 719), (45, 726, 727, 730), (732, 869, 45, 730), (322, 750, 316, 318), (291, 285, 673, 668), (292, 291, 668), (381, 264, 677, 379), (744, 329, 328, 333), (373, 679, 681, 371), (345, 733, 735, 344), (721, 713, 352, 354), (697, 729, 361, 364), (439, 435, 437, 443), (628, 629, 642, 633), (657, 571, 570, 565), (581, 657, 565), (453, 444, 445, 449), (511, 513, 517, 658), (536, 563, 567, 572), (475, 476, 478), (481, 493, 500, 484), (559, 554, 548, 552)])
me_mesh.polygons.foreach_set('use_smooth', [True] * 1113)
me_mesh.materials.append(mat_rock)
me_mesh.use_remesh_fix_poles = True
me_mesh.use_remesh_preserve_attributes = False
me_mesh.use_mirror_vertex_groups = False
me_mesh.update()

# ---- objects
ob_medrock1 = bpy.data.objects.new('medRock1', me_mesh)
ob_face = bpy.data.objects.new('Face', None)
ob_collection = bpy.data.objects.new('Collection', None)
ob_collection_001 = bpy.data.objects.new('Collection.001', None)
ob_collection_002 = bpy.data.objects.new('Collection.002', None)
ob_collection_003 = bpy.data.objects.new('Collection.003', None)

# ---- transforms, parenting, visibility, modifiers, constraints
ob_medrock1.location = (0.0, 0.0, 0.0)
ob_medrock1.scale = (0.3837, 0.3837, 0.3837)
ob_medrock1.lineart.crease_threshold = 0.0
ob_face.location = (0.35, -0.4188, 0.8403)
ob_face.rotation_euler = (-0.5497, 0.02637, 0.5316)
ob_face.scale = (0.4243, 0.4243, 0.4243)
ob_face.instance_type = 'COLLECTION'
ob_face.lineart.crease_threshold = 0.0
ob_collection.location = (-1.193, 0.0, 0.0)
ob_collection.rotation_euler = (0.0, -0.0, 1.38)
ob_collection.instance_type = 'COLLECTION'
ob_collection.lineart.crease_threshold = 0.0
ob_collection_001.location = (0.07056, 1.173, -0.05301)
ob_collection_001.rotation_euler = (0.0, -0.0, -0.2945)
ob_collection_001.instance_type = 'COLLECTION'
ob_collection_001.lineart.crease_threshold = 0.0
ob_collection_002.location = (-1.677, 0.4253, -0.09062)
ob_collection_002.rotation_euler = (0.0, -0.0, -0.7066)
ob_collection_002.instance_type = 'COLLECTION'
ob_collection_002.lineart.crease_threshold = 0.0
ob_collection_003.location = (-1.295, 1.566, -0.2716)
ob_collection_003.rotation_euler = (0.0, -0.0, -2.748)
ob_collection_003.instance_type = 'COLLECTION'
ob_collection_003.lineart.crease_threshold = 0.0
ob_face.instance_collection = col_face
ob_collection.instance_collection = col_collection
ob_collection_001.instance_collection = col_collection
ob_collection_002.instance_collection = col_collection
ob_collection_003.instance_collection = col_collection

# ---- collection membership
col_collection.objects.link(ob_medrock1)
col_collection.objects.link(ob_face)
col_collection.objects.link(ob_collection)
col_collection.objects.link(ob_collection_001)
col_collection.objects.link(ob_collection_002)
col_collection.objects.link(ob_collection_003)

# ---- scene / render settings (as saved in the file)
scene.frame_start = 1; scene.frame_end = 250; scene.frame_set(1)
scene.render.engine = 'BLENDER_EEVEE_NEXT'
scene.cycles.use_denoising = False
scene.cycles.samples = 128
scene.cycles.sampling_pattern = 'TABULATED_SOBOL'
scene.cycles.use_adaptive_sampling = False
scene.cycles.use_light_tree = False
scene.view_settings.view_transform = 'Filmic'
bpy.context.view_layer.update()

# ---- added for rendering (the .blend has no active camera and no usable light): camera, sun
cam_auto = bpy.data.cameras.new('AutoCamera')
cam_auto.lens = 50.0
cam_auto.sensor_width = 36.0
cam_auto.clip_end = 1000.0
ob_auto_camera = bpy.data.objects.new('AutoCamera', cam_auto)
scene.collection.objects.link(ob_auto_camera)
ob_auto_camera.location = (3.52743, -4.03022, 3.18869)
ob_auto_camera.rotation_euler = (1.09748, -7.21219e-08, 0.694738)
scene.camera = ob_auto_camera
light_auto_sun = bpy.data.lights.new('AutoSun', 'SUN')
light_auto_sun.energy = 3.0
light_auto_sun.angle = 0.0523599
ob_auto_sun = bpy.data.objects.new('AutoSun', light_auto_sun)
scene.collection.objects.link(ob_auto_sun)
ob_auto_sun.rotation_euler = (0.872665, 0.174533, 0.523599)
bpy.context.view_layer.update()
